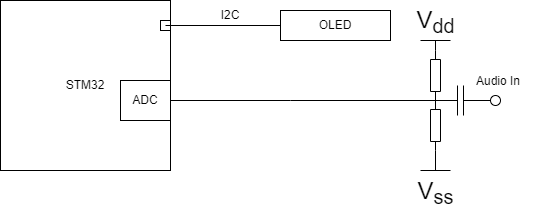

The diagram above was exported from draw.io. Its source (the exported page's mxGraphModel, read from the mxfile embedded in the PNG):
<mxGraphModel dx="1422" dy="794" grid="1" gridSize="10" guides="1" tooltips="1" connect="1" arrows="1" fold="1" page="1" pageScale="1" pageWidth="827" pageHeight="1169" math="0" shadow="0">
  <root>
    <mxCell id="0" />
    <mxCell id="1" parent="0" />
    <mxCell id="ETvfzzME8Xi37mwXgOr3-1" value="STM32" style="whiteSpace=wrap;html=1;aspect=fixed;" vertex="1" parent="1">
      <mxGeometry x="110" y="120" width="170" height="170" as="geometry" />
    </mxCell>
    <mxCell id="ETvfzzME8Xi37mwXgOr3-2" value="" style="rounded=0;whiteSpace=wrap;html=1;" vertex="1" parent="1">
      <mxGeometry x="270" y="140" width="10" height="10" as="geometry" />
    </mxCell>
    <mxCell id="ETvfzzME8Xi37mwXgOr3-3" value="OLED" style="rounded=0;whiteSpace=wrap;html=1;" vertex="1" parent="1">
      <mxGeometry x="390" y="130" width="110" height="30" as="geometry" />
    </mxCell>
    <mxCell id="ETvfzzME8Xi37mwXgOr3-4" value="" style="endArrow=none;html=1;rounded=0;entryX=0;entryY=0.5;entryDx=0;entryDy=0;" edge="1" parent="1" target="ETvfzzME8Xi37mwXgOr3-3">
      <mxGeometry width="50" height="50" relative="1" as="geometry">
        <mxPoint x="275" y="145" as="sourcePoint" />
        <mxPoint x="440" y="380" as="targetPoint" />
        <Array as="points" />
      </mxGeometry>
    </mxCell>
    <mxCell id="ETvfzzME8Xi37mwXgOr3-5" value="I2C" style="text;html=1;strokeColor=none;fillColor=none;align=center;verticalAlign=middle;whiteSpace=wrap;rounded=0;" vertex="1" parent="1">
      <mxGeometry x="310" y="120" width="60" height="30" as="geometry" />
    </mxCell>
    <mxCell id="ETvfzzME8Xi37mwXgOr3-7" value="ADC" style="rounded=0;whiteSpace=wrap;html=1;" vertex="1" parent="1">
      <mxGeometry x="230" y="200" width="50" height="40" as="geometry" />
    </mxCell>
    <mxCell id="ETvfzzME8Xi37mwXgOr3-9" value="" style="endArrow=none;html=1;rounded=0;exitX=1;exitY=0.5;exitDx=0;exitDy=0;" edge="1" parent="1" source="ETvfzzME8Xi37mwXgOr3-7">
      <mxGeometry width="50" height="50" relative="1" as="geometry">
        <mxPoint x="390" y="430" as="sourcePoint" />
        <mxPoint x="543" y="220" as="targetPoint" />
        <Array as="points">
          <mxPoint x="400" y="220" />
        </Array>
      </mxGeometry>
    </mxCell>
    <mxCell id="ETvfzzME8Xi37mwXgOr3-10" value="" style="pointerEvents=1;verticalLabelPosition=bottom;shadow=0;dashed=0;align=center;html=1;verticalAlign=top;shape=mxgraph.electrical.resistors.resistor_1;rotation=-90;" vertex="1" parent="1">
      <mxGeometry x="520" y="190" width="50" height="10" as="geometry" />
    </mxCell>
    <mxCell id="ETvfzzME8Xi37mwXgOr3-11" value="" style="pointerEvents=1;verticalLabelPosition=bottom;shadow=0;dashed=0;align=center;html=1;verticalAlign=top;shape=mxgraph.electrical.resistors.resistor_1;rotation=-90;" vertex="1" parent="1">
      <mxGeometry x="520" y="240" width="50" height="10" as="geometry" />
    </mxCell>
    <mxCell id="ETvfzzME8Xi37mwXgOr3-12" value="V&lt;sub&gt;dd&lt;/sub&gt;" style="verticalLabelPosition=top;verticalAlign=bottom;shape=mxgraph.electrical.signal_sources.vdd;shadow=0;dashed=0;align=center;strokeWidth=1;fontSize=24;html=1;flipV=1;" vertex="1" parent="1">
      <mxGeometry x="530" y="160" width="30" height="10" as="geometry" />
    </mxCell>
    <mxCell id="ETvfzzME8Xi37mwXgOr3-13" value="V&lt;sub&gt;ss&lt;/sub&gt;" style="pointerEvents=1;verticalLabelPosition=bottom;shadow=0;dashed=0;align=center;html=1;verticalAlign=top;shape=mxgraph.electrical.signal_sources.vss2;fontSize=24;flipV=1;" vertex="1" parent="1">
      <mxGeometry x="530" y="270" width="30" height="20" as="geometry" />
    </mxCell>
    <mxCell id="ETvfzzME8Xi37mwXgOr3-14" value="" style="pointerEvents=1;verticalLabelPosition=bottom;shadow=0;dashed=0;align=center;html=1;verticalAlign=top;shape=mxgraph.electrical.capacitors.capacitor_1;" vertex="1" parent="1">
      <mxGeometry x="540" y="205" width="60" height="30" as="geometry" />
    </mxCell>
    <mxCell id="ETvfzzME8Xi37mwXgOr3-15" value="" style="ellipse;whiteSpace=wrap;html=1;aspect=fixed;" vertex="1" parent="1">
      <mxGeometry x="600" y="215" width="10" height="10" as="geometry" />
    </mxCell>
    <mxCell id="ETvfzzME8Xi37mwXgOr3-16" value="Audio In" style="text;strokeColor=none;fillColor=none;align=left;verticalAlign=middle;spacingLeft=4;spacingRight=4;overflow=hidden;points=[[0,0.5],[1,0.5]];portConstraint=eastwest;rotatable=0;" vertex="1" parent="1">
      <mxGeometry x="580" y="185" width="80" height="30" as="geometry" />
    </mxCell>
  </root>
</mxGraphModel>